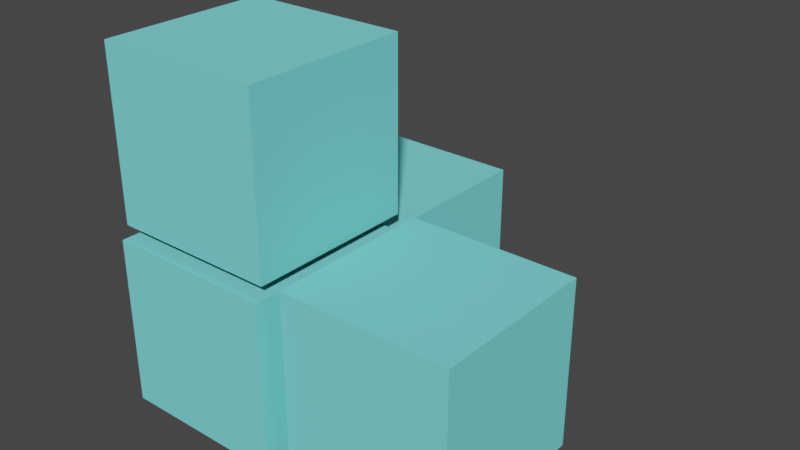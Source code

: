 # Source: align_meshes.blend  (saved by Blender 3.2.14; exported with 4.5.12 LTS)
import bpy
from mathutils import Matrix  # noqa: F401  (used for matrix-valued properties, if any)

bpy.ops.wm.read_factory_settings(use_empty=True)
scene = bpy.context.scene
scene.name = 'align_coarser_meshes'

# ---- collections
col_collection_001 = bpy.data.collections.new('Collection.001'); scene.collection.children.link(col_collection_001)

# ---- materials (node trees are filled in below, after node groups)
mat_open = bpy.data.materials.new('OPEN')
mat_open.use_transparent_shadow = False
mat_open.diffuse_color = (0.2, 0.8, 0.8, 0.05)

# ---- material node trees

# ---- world
world_world_001 = bpy.data.worlds.new('World.001'); scene.world = world_world_001
world_world_001.use_nodes = True; world_world_001.node_tree.nodes.clear()
_N = world_world_001.node_tree.nodes; _L = world_world_001.node_tree.links
n0 = _N.new('ShaderNodeOutputWorld'); n0.name = 'World Output'; n0.location = (300, 300)
n1 = _N.new('ShaderNodeBackground'); n1.name = 'Background'; n1.location = (10, 300)
n1.inputs[0].default_value = (0.05088, 0.05088, 0.05088, 1.0)
_L.new(n1.outputs[0], n0.inputs[0])
n0.is_active_output = True
world_world_001.color = (0.05088, 0.05088, 0.05088)
world_world_001.use_sun_shadow = False
world_world_001.sun_shadow_jitter_overblur = 0.0

# ---- meshes
me_domain_002 = bpy.data.meshes.new('Domain.002')
me_domain_002.from_pydata([(-1.0, -1.0, 0.0), (-1.0, -1.0, 2.0), (-1.0, 1.0, 0.0), (-1.0, 1.0, 2.0), (1.0, -1.0, 0.0), (1.0, -1.0, 2.0), (1.0, 1.0, 0.0), (1.0, 1.0, 2.0)], [], [(0, 1, 3, 2), (2, 3, 7, 6), (6, 7, 5, 4), (4, 5, 1, 0), (7, 3, 1, 5)])
_uv = me_domain_002.uv_layers.new(name='UVMap')
_uv.uv.foreach_set('vector', [0.375, 0.0, 0.625, 0.0, 0.625, 0.25, 0.375, 0.25, 0.375, 0.25, 0.625, 0.25, 0.625, 0.5, 0.375, 0.5, 0.375, 0.5, 0.625, 0.5, 0.625, 0.75, 0.375, 0.75, 0.375, 0.75, 0.625, 0.75, 0.625, 1.0, 0.375, 1.0, 0.625, 0.5, 0.875, 0.5, 0.875, 0.75, 0.625, 0.75])
me_domain_002.materials.append(mat_open)
me_domain_002.use_remesh_fix_poles = True
me_domain_002.use_remesh_preserve_attributes = False
me_domain_002.use_mirror_vertex_groups = False
me_domain_002.update()

# ---- objects
ob_domain_001 = bpy.data.objects.new('Domain.001', me_domain_002)
ob_domain_x_001 = bpy.data.objects.new('Domain_x.001', me_domain_002)
ob_domain_y_001 = bpy.data.objects.new('Domain_y.001', me_domain_002)
ob_domain_z_001 = bpy.data.objects.new('Domain_z.001', me_domain_002)

# ---- transforms, parenting, visibility, modifiers, constraints
ob_domain_001.location = (2.0, 2.0, 0.0)
ob_domain_001.scale = (2.0, 2.0, 2.0)
ob_domain_001.display_type = 'WIRE'
ob_domain_001.show_name = True
ob_domain_001.show_wire = True
ob_domain_001.lineart.crease_threshold = 0.0
ob_domain_x_001.location = (6.284, 2.35, 0.2221)
ob_domain_x_001.scale = (2.0, 2.0, 2.0)
ob_domain_x_001.display_type = 'WIRE'
ob_domain_x_001.show_name = True
ob_domain_x_001.show_wire = True
ob_domain_x_001.lineart.crease_threshold = 0.0
ob_domain_y_001.location = (1.825, 6.297, -0.1681)
ob_domain_y_001.scale = (2.0, 2.0, 2.0)
ob_domain_y_001.display_type = 'WIRE'
ob_domain_y_001.show_name = True
ob_domain_y_001.show_wire = True
ob_domain_y_001.lineart.crease_threshold = 0.0
ob_domain_z_001.location = (1.961, 2.193, 4.269)
ob_domain_z_001.scale = (2.0, 2.0, 2.0)
ob_domain_z_001.display_type = 'WIRE'
ob_domain_z_001.show_name = True
ob_domain_z_001.show_wire = True
ob_domain_z_001.lineart.crease_threshold = 0.0

# ---- collection membership
col_collection_001.objects.link(ob_domain_001)
col_collection_001.objects.link(ob_domain_x_001)
col_collection_001.objects.link(ob_domain_y_001)
col_collection_001.objects.link(ob_domain_z_001)

# ---- scene / render settings (as saved in the file)
scene.frame_start = 1; scene.frame_end = 250; scene.frame_set(1)
scene.render.engine = 'BLENDER_EEVEE_NEXT'
scene.cycles.use_denoising = False
scene.cycles.samples = 128
scene.cycles.sampling_pattern = 'TABULATED_SOBOL'
scene.cycles.use_adaptive_sampling = False
scene.cycles.use_light_tree = False
scene.view_settings.view_transform = 'Filmic'
bpy.context.view_layer.update()

# ---- added for rendering (the .blend has no active camera and no usable light): camera, sun
cam_auto = bpy.data.cameras.new('AutoCamera')
cam_auto.lens = 50.0
cam_auto.sensor_width = 36.0
cam_auto.clip_end = 1000.0
ob_auto_camera = bpy.data.objects.new('AutoCamera', cam_auto)
scene.collection.objects.link(ob_auto_camera)
ob_auto_camera.location = (17.5124, -12.0014, 14.8169)
ob_auto_camera.rotation_euler = (1.09748, -7.21219e-08, 0.694738)
scene.camera = ob_auto_camera
light_auto_sun = bpy.data.lights.new('AutoSun', 'SUN')
light_auto_sun.energy = 3.0
light_auto_sun.angle = 0.0523599
ob_auto_sun = bpy.data.objects.new('AutoSun', light_auto_sun)
scene.collection.objects.link(ob_auto_sun)
ob_auto_sun.rotation_euler = (0.872665, 0.174533, 0.523599)
bpy.context.view_layer.update()
